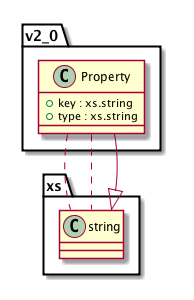

The diagram above was rendered by PlantUML. Its source (embedded in the PNG):
@startuml images/class_Property.png

class v2_0.Property {
  + key : xs.string
  + type : xs.string
}
v2_0.Property .. xs.string
v2_0.Property .. xs.string
v2_0.Property --|> xs.string

@enduml